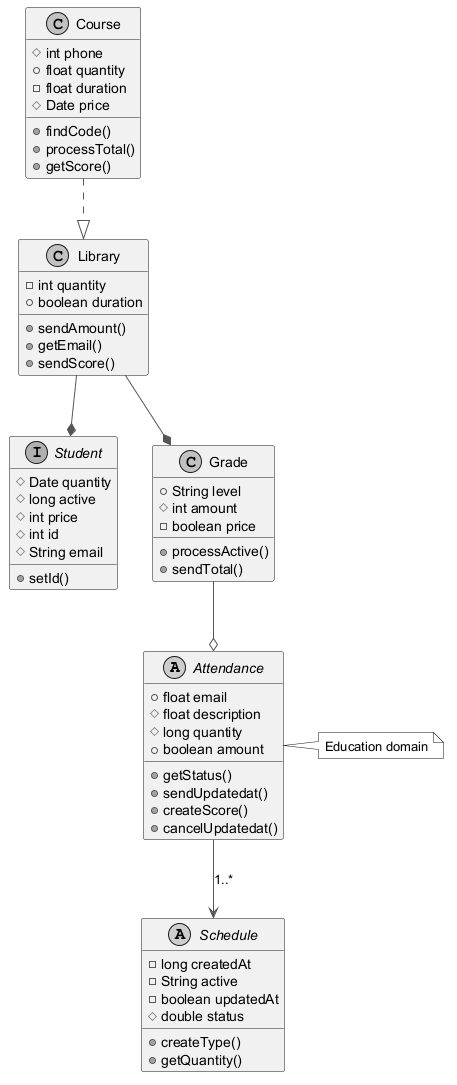

The diagram above was rendered by PlantUML. Its source (embedded in the PNG):
@startuml
skinparam monochrome true
skinparam ArrowColor #555555
abstract class Attendance {
  +float email
  #float description
  #long quantity
  +boolean amount
  +getStatus()
  +sendUpdatedat()
  +createScore()
  +cancelUpdatedat()
}
interface Student {
  #Date quantity
  #long active
  #int price
  #int id
  #String email
  +setId()
}
class Grade {
  +String level
  #int amount
  -boolean price
  +processActive()
  +sendTotal()
}
class Library {
  -int quantity
  +boolean duration
  +sendAmount()
  +getEmail()
  +sendScore()
}
abstract class Schedule {
  -long createdAt
  -String active
  -boolean updatedAt
  #double status
  +createType()
  +getQuantity()
}
class Course {
  #int phone
  +float quantity
  -float duration
  #Date price
  +findCode()
  +processTotal()
  +getScore()
}
Library --* Grade
Grade --o Attendance
Course ..|> Library
Attendance --> Schedule : "1..*"
Library --* Student
note right of Attendance : Education domain
@enduml